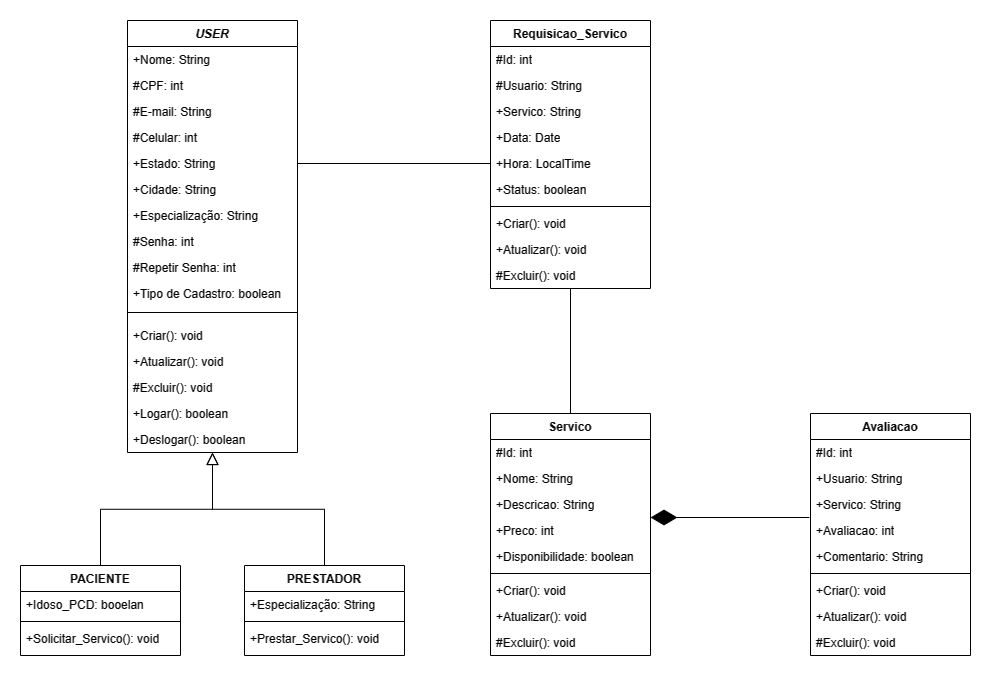

The diagram above was exported from draw.io. Its source (the exported page's mxGraphModel, read from the mxfile embedded in the PNG):
<mxGraphModel dx="2062" dy="673" grid="1" gridSize="10" guides="1" tooltips="1" connect="1" arrows="1" fold="1" page="1" pageScale="1" pageWidth="827" pageHeight="1169" math="0" shadow="0">
  <root>
    <mxCell id="WIyWlLk6GJQsqaUBKTNV-0" />
    <mxCell id="WIyWlLk6GJQsqaUBKTNV-1" parent="WIyWlLk6GJQsqaUBKTNV-0" />
    <mxCell id="zkfFHV4jXpPFQw0GAbJ--0" value="USER" style="swimlane;fontStyle=3;align=center;verticalAlign=top;childLayout=stackLayout;horizontal=1;startSize=26;horizontalStack=0;resizeParent=1;resizeLast=0;collapsible=1;marginBottom=0;rounded=0;shadow=0;strokeWidth=1;" parent="WIyWlLk6GJQsqaUBKTNV-1" vertex="1">
      <mxGeometry x="-473" y="70" width="170" height="432" as="geometry">
        <mxRectangle x="230" y="30" width="160" height="26" as="alternateBounds" />
      </mxGeometry>
    </mxCell>
    <mxCell id="zkfFHV4jXpPFQw0GAbJ--1" value="+Nome: String" style="text;align=left;verticalAlign=top;spacingLeft=4;spacingRight=4;overflow=hidden;rotatable=0;points=[[0,0.5],[1,0.5]];portConstraint=eastwest;" parent="zkfFHV4jXpPFQw0GAbJ--0" vertex="1">
      <mxGeometry y="26" width="170" height="26" as="geometry" />
    </mxCell>
    <mxCell id="zkfFHV4jXpPFQw0GAbJ--2" value="#CPF: int" style="text;align=left;verticalAlign=top;spacingLeft=4;spacingRight=4;overflow=hidden;rotatable=0;points=[[0,0.5],[1,0.5]];portConstraint=eastwest;rounded=0;shadow=0;html=0;" parent="zkfFHV4jXpPFQw0GAbJ--0" vertex="1">
      <mxGeometry y="52" width="170" height="26" as="geometry" />
    </mxCell>
    <mxCell id="zkfFHV4jXpPFQw0GAbJ--3" value="#E-mail: String" style="text;align=left;verticalAlign=top;spacingLeft=4;spacingRight=4;overflow=hidden;rotatable=0;points=[[0,0.5],[1,0.5]];portConstraint=eastwest;rounded=0;shadow=0;html=0;" parent="zkfFHV4jXpPFQw0GAbJ--0" vertex="1">
      <mxGeometry y="78" width="170" height="26" as="geometry" />
    </mxCell>
    <mxCell id="dPO_gAGvyf3jFq5GSOOX-3" value="#Celular: int" style="text;align=left;verticalAlign=top;spacingLeft=4;spacingRight=4;overflow=hidden;rotatable=0;points=[[0,0.5],[1,0.5]];portConstraint=eastwest;rounded=0;shadow=0;html=0;" parent="zkfFHV4jXpPFQw0GAbJ--0" vertex="1">
      <mxGeometry y="104" width="170" height="26" as="geometry" />
    </mxCell>
    <mxCell id="dPO_gAGvyf3jFq5GSOOX-4" value="+Estado: String" style="text;align=left;verticalAlign=top;spacingLeft=4;spacingRight=4;overflow=hidden;rotatable=0;points=[[0,0.5],[1,0.5]];portConstraint=eastwest;rounded=0;shadow=0;html=0;" parent="zkfFHV4jXpPFQw0GAbJ--0" vertex="1">
      <mxGeometry y="130" width="170" height="26" as="geometry" />
    </mxCell>
    <mxCell id="MQIMUDwmipBe1BfpWSSB-1" value="+Cidade: String" style="text;align=left;verticalAlign=top;spacingLeft=4;spacingRight=4;overflow=hidden;rotatable=0;points=[[0,0.5],[1,0.5]];portConstraint=eastwest;rounded=0;shadow=0;html=0;" parent="zkfFHV4jXpPFQw0GAbJ--0" vertex="1">
      <mxGeometry y="156" width="170" height="26" as="geometry" />
    </mxCell>
    <mxCell id="rSdjnaDFj6pbthbe_PGD-0" value="+Especialização: String" style="text;align=left;verticalAlign=top;spacingLeft=4;spacingRight=4;overflow=hidden;rotatable=0;points=[[0,0.5],[1,0.5]];portConstraint=eastwest;rounded=0;shadow=0;html=0;" parent="zkfFHV4jXpPFQw0GAbJ--0" vertex="1">
      <mxGeometry y="182" width="170" height="26" as="geometry" />
    </mxCell>
    <mxCell id="dPO_gAGvyf3jFq5GSOOX-1" value="#Senha: int" style="text;align=left;verticalAlign=top;spacingLeft=4;spacingRight=4;overflow=hidden;rotatable=0;points=[[0,0.5],[1,0.5]];portConstraint=eastwest;rounded=0;shadow=0;html=0;" parent="zkfFHV4jXpPFQw0GAbJ--0" vertex="1">
      <mxGeometry y="208" width="170" height="26" as="geometry" />
    </mxCell>
    <mxCell id="MQIMUDwmipBe1BfpWSSB-0" value="#Repetir Senha: int" style="text;align=left;verticalAlign=top;spacingLeft=4;spacingRight=4;overflow=hidden;rotatable=0;points=[[0,0.5],[1,0.5]];portConstraint=eastwest;rounded=0;shadow=0;html=0;" parent="zkfFHV4jXpPFQw0GAbJ--0" vertex="1">
      <mxGeometry y="234" width="170" height="26" as="geometry" />
    </mxCell>
    <mxCell id="dPO_gAGvyf3jFq5GSOOX-5" value="+Tipo de Cadastro: boolean" style="text;align=left;verticalAlign=top;spacingLeft=4;spacingRight=4;overflow=hidden;rotatable=0;points=[[0,0.5],[1,0.5]];portConstraint=eastwest;rounded=0;shadow=0;html=0;" parent="zkfFHV4jXpPFQw0GAbJ--0" vertex="1">
      <mxGeometry y="260" width="170" height="22" as="geometry" />
    </mxCell>
    <mxCell id="zkfFHV4jXpPFQw0GAbJ--4" value="" style="line;html=1;strokeWidth=1;align=left;verticalAlign=middle;spacingTop=-1;spacingLeft=3;spacingRight=3;rotatable=0;labelPosition=right;points=[];portConstraint=eastwest;" parent="zkfFHV4jXpPFQw0GAbJ--0" vertex="1">
      <mxGeometry y="282" width="170" height="20" as="geometry" />
    </mxCell>
    <mxCell id="rSdjnaDFj6pbthbe_PGD-2" value="+Criar(): void" style="text;align=left;verticalAlign=top;spacingLeft=4;spacingRight=4;overflow=hidden;rotatable=0;points=[[0,0.5],[1,0.5]];portConstraint=eastwest;" parent="zkfFHV4jXpPFQw0GAbJ--0" vertex="1">
      <mxGeometry y="302" width="170" height="26" as="geometry" />
    </mxCell>
    <mxCell id="rSdjnaDFj6pbthbe_PGD-1" value="+Atualizar(): void" style="text;align=left;verticalAlign=top;spacingLeft=4;spacingRight=4;overflow=hidden;rotatable=0;points=[[0,0.5],[1,0.5]];portConstraint=eastwest;" parent="zkfFHV4jXpPFQw0GAbJ--0" vertex="1">
      <mxGeometry y="328" width="170" height="26" as="geometry" />
    </mxCell>
    <mxCell id="rSdjnaDFj6pbthbe_PGD-3" value="#Excluir(): void" style="text;align=left;verticalAlign=top;spacingLeft=4;spacingRight=4;overflow=hidden;rotatable=0;points=[[0,0.5],[1,0.5]];portConstraint=eastwest;" parent="zkfFHV4jXpPFQw0GAbJ--0" vertex="1">
      <mxGeometry y="354" width="170" height="26" as="geometry" />
    </mxCell>
    <mxCell id="rSdjnaDFj6pbthbe_PGD-7" value="+Logar(): boolean" style="text;align=left;verticalAlign=top;spacingLeft=4;spacingRight=4;overflow=hidden;rotatable=0;points=[[0,0.5],[1,0.5]];portConstraint=eastwest;" parent="zkfFHV4jXpPFQw0GAbJ--0" vertex="1">
      <mxGeometry y="380" width="170" height="26" as="geometry" />
    </mxCell>
    <mxCell id="zkfFHV4jXpPFQw0GAbJ--5" value="+Deslogar(): boolean" style="text;align=left;verticalAlign=top;spacingLeft=4;spacingRight=4;overflow=hidden;rotatable=0;points=[[0,0.5],[1,0.5]];portConstraint=eastwest;" parent="zkfFHV4jXpPFQw0GAbJ--0" vertex="1">
      <mxGeometry y="406" width="170" height="26" as="geometry" />
    </mxCell>
    <mxCell id="zkfFHV4jXpPFQw0GAbJ--6" value="PACIENTE" style="swimlane;fontStyle=1;align=center;verticalAlign=top;childLayout=stackLayout;horizontal=1;startSize=26;horizontalStack=0;resizeParent=1;resizeLast=0;collapsible=1;marginBottom=0;rounded=0;shadow=0;strokeWidth=1;" parent="WIyWlLk6GJQsqaUBKTNV-1" vertex="1">
      <mxGeometry x="-580" y="615" width="160" height="90" as="geometry">
        <mxRectangle x="120" y="360" width="160" height="26" as="alternateBounds" />
      </mxGeometry>
    </mxCell>
    <mxCell id="dPO_gAGvyf3jFq5GSOOX-12" value="+Idoso_PCD: booelan" style="text;align=left;verticalAlign=top;spacingLeft=4;spacingRight=4;overflow=hidden;rotatable=0;points=[[0,0.5],[1,0.5]];portConstraint=eastwest;" parent="zkfFHV4jXpPFQw0GAbJ--6" vertex="1">
      <mxGeometry y="26" width="160" height="26" as="geometry" />
    </mxCell>
    <mxCell id="zkfFHV4jXpPFQw0GAbJ--9" value="" style="line;html=1;strokeWidth=1;align=left;verticalAlign=middle;spacingTop=-1;spacingLeft=3;spacingRight=3;rotatable=0;labelPosition=right;points=[];portConstraint=eastwest;" parent="zkfFHV4jXpPFQw0GAbJ--6" vertex="1">
      <mxGeometry y="52" width="160" height="8" as="geometry" />
    </mxCell>
    <mxCell id="zkfFHV4jXpPFQw0GAbJ--7" value="+Solicitar_Servico(): void" style="text;align=left;verticalAlign=top;spacingLeft=4;spacingRight=4;overflow=hidden;rotatable=0;points=[[0,0.5],[1,0.5]];portConstraint=eastwest;" parent="zkfFHV4jXpPFQw0GAbJ--6" vertex="1">
      <mxGeometry y="60" width="160" height="26" as="geometry" />
    </mxCell>
    <mxCell id="zkfFHV4jXpPFQw0GAbJ--12" value="" style="endArrow=block;endSize=10;endFill=0;shadow=0;strokeWidth=1;rounded=0;edgeStyle=elbowEdgeStyle;elbow=vertical;exitX=0.5;exitY=0;exitDx=0;exitDy=0;" parent="WIyWlLk6GJQsqaUBKTNV-1" source="zkfFHV4jXpPFQw0GAbJ--6" target="zkfFHV4jXpPFQw0GAbJ--0" edge="1">
      <mxGeometry width="160" relative="1" as="geometry">
        <mxPoint x="-500" y="610" as="sourcePoint" />
        <mxPoint x="-493" y="253" as="targetPoint" />
      </mxGeometry>
    </mxCell>
    <mxCell id="zkfFHV4jXpPFQw0GAbJ--16" value="" style="endArrow=block;endSize=10;endFill=0;shadow=0;strokeWidth=1;rounded=0;edgeStyle=elbowEdgeStyle;elbow=vertical;exitX=0.5;exitY=0;exitDx=0;exitDy=0;" parent="WIyWlLk6GJQsqaUBKTNV-1" source="dPO_gAGvyf3jFq5GSOOX-6" target="zkfFHV4jXpPFQw0GAbJ--0" edge="1">
      <mxGeometry width="160" relative="1" as="geometry">
        <mxPoint x="-283" y="410" as="sourcePoint" />
        <mxPoint x="-383" y="321" as="targetPoint" />
      </mxGeometry>
    </mxCell>
    <mxCell id="dPO_gAGvyf3jFq5GSOOX-6" value="PRESTADOR" style="swimlane;fontStyle=1;align=center;verticalAlign=top;childLayout=stackLayout;horizontal=1;startSize=26;horizontalStack=0;resizeParent=1;resizeLast=0;collapsible=1;marginBottom=0;rounded=0;shadow=0;strokeWidth=1;" parent="WIyWlLk6GJQsqaUBKTNV-1" vertex="1">
      <mxGeometry x="-356" y="615" width="160" height="90" as="geometry">
        <mxRectangle x="130" y="380" width="160" height="26" as="alternateBounds" />
      </mxGeometry>
    </mxCell>
    <mxCell id="rSdjnaDFj6pbthbe_PGD-8" value="+Especialização: String" style="text;align=left;verticalAlign=top;spacingLeft=4;spacingRight=4;overflow=hidden;rotatable=0;points=[[0,0.5],[1,0.5]];portConstraint=eastwest;rounded=0;shadow=0;html=0;" parent="dPO_gAGvyf3jFq5GSOOX-6" vertex="1">
      <mxGeometry y="26" width="160" height="26" as="geometry" />
    </mxCell>
    <mxCell id="dPO_gAGvyf3jFq5GSOOX-9" value="" style="line;html=1;strokeWidth=1;align=left;verticalAlign=middle;spacingTop=-1;spacingLeft=3;spacingRight=3;rotatable=0;labelPosition=right;points=[];portConstraint=eastwest;" parent="dPO_gAGvyf3jFq5GSOOX-6" vertex="1">
      <mxGeometry y="52" width="160" height="8" as="geometry" />
    </mxCell>
    <mxCell id="dPO_gAGvyf3jFq5GSOOX-7" value="+Prestar_Servico(): void" style="text;align=left;verticalAlign=top;spacingLeft=4;spacingRight=4;overflow=hidden;rotatable=0;points=[[0,0.5],[1,0.5]];portConstraint=eastwest;" parent="dPO_gAGvyf3jFq5GSOOX-6" vertex="1">
      <mxGeometry y="60" width="160" height="26" as="geometry" />
    </mxCell>
    <mxCell id="rSdjnaDFj6pbthbe_PGD-9" value="Servico" style="swimlane;fontStyle=1;align=center;verticalAlign=top;childLayout=stackLayout;horizontal=1;startSize=26;horizontalStack=0;resizeParent=1;resizeParentMax=0;resizeLast=0;collapsible=1;marginBottom=0;whiteSpace=wrap;html=1;" parent="WIyWlLk6GJQsqaUBKTNV-1" vertex="1">
      <mxGeometry x="-110" y="463" width="160" height="242" as="geometry" />
    </mxCell>
    <mxCell id="rSdjnaDFj6pbthbe_PGD-10" value="#Id: int" style="text;strokeColor=none;fillColor=none;align=left;verticalAlign=top;spacingLeft=4;spacingRight=4;overflow=hidden;rotatable=0;points=[[0,0.5],[1,0.5]];portConstraint=eastwest;whiteSpace=wrap;html=1;" parent="rSdjnaDFj6pbthbe_PGD-9" vertex="1">
      <mxGeometry y="26" width="160" height="26" as="geometry" />
    </mxCell>
    <mxCell id="rSdjnaDFj6pbthbe_PGD-20" value="+Nome: String" style="text;strokeColor=none;fillColor=none;align=left;verticalAlign=top;spacingLeft=4;spacingRight=4;overflow=hidden;rotatable=0;points=[[0,0.5],[1,0.5]];portConstraint=eastwest;whiteSpace=wrap;html=1;" parent="rSdjnaDFj6pbthbe_PGD-9" vertex="1">
      <mxGeometry y="52" width="160" height="26" as="geometry" />
    </mxCell>
    <mxCell id="rSdjnaDFj6pbthbe_PGD-19" value="+Descricao: String" style="text;strokeColor=none;fillColor=none;align=left;verticalAlign=top;spacingLeft=4;spacingRight=4;overflow=hidden;rotatable=0;points=[[0,0.5],[1,0.5]];portConstraint=eastwest;whiteSpace=wrap;html=1;" parent="rSdjnaDFj6pbthbe_PGD-9" vertex="1">
      <mxGeometry y="78" width="160" height="26" as="geometry" />
    </mxCell>
    <mxCell id="rSdjnaDFj6pbthbe_PGD-21" value="+Preco: int" style="text;strokeColor=none;fillColor=none;align=left;verticalAlign=top;spacingLeft=4;spacingRight=4;overflow=hidden;rotatable=0;points=[[0,0.5],[1,0.5]];portConstraint=eastwest;whiteSpace=wrap;html=1;" parent="rSdjnaDFj6pbthbe_PGD-9" vertex="1">
      <mxGeometry y="104" width="160" height="26" as="geometry" />
    </mxCell>
    <mxCell id="rSdjnaDFj6pbthbe_PGD-13" value="+Disponibilidade: boolean" style="text;strokeColor=none;fillColor=none;align=left;verticalAlign=top;spacingLeft=4;spacingRight=4;overflow=hidden;rotatable=0;points=[[0,0.5],[1,0.5]];portConstraint=eastwest;whiteSpace=wrap;html=1;" parent="rSdjnaDFj6pbthbe_PGD-9" vertex="1">
      <mxGeometry y="130" width="160" height="26" as="geometry" />
    </mxCell>
    <mxCell id="rSdjnaDFj6pbthbe_PGD-11" value="" style="line;strokeWidth=1;fillColor=none;align=left;verticalAlign=middle;spacingTop=-1;spacingLeft=3;spacingRight=3;rotatable=0;labelPosition=right;points=[];portConstraint=eastwest;strokeColor=inherit;" parent="rSdjnaDFj6pbthbe_PGD-9" vertex="1">
      <mxGeometry y="156" width="160" height="8" as="geometry" />
    </mxCell>
    <mxCell id="rSdjnaDFj6pbthbe_PGD-23" value="+Criar(): void" style="text;align=left;verticalAlign=top;spacingLeft=4;spacingRight=4;overflow=hidden;rotatable=0;points=[[0,0.5],[1,0.5]];portConstraint=eastwest;" parent="rSdjnaDFj6pbthbe_PGD-9" vertex="1">
      <mxGeometry y="164" width="160" height="26" as="geometry" />
    </mxCell>
    <mxCell id="rSdjnaDFj6pbthbe_PGD-24" value="+Atualizar(): void" style="text;align=left;verticalAlign=top;spacingLeft=4;spacingRight=4;overflow=hidden;rotatable=0;points=[[0,0.5],[1,0.5]];portConstraint=eastwest;" parent="rSdjnaDFj6pbthbe_PGD-9" vertex="1">
      <mxGeometry y="190" width="160" height="26" as="geometry" />
    </mxCell>
    <mxCell id="rSdjnaDFj6pbthbe_PGD-25" value="#Excluir(): void" style="text;align=left;verticalAlign=top;spacingLeft=4;spacingRight=4;overflow=hidden;rotatable=0;points=[[0,0.5],[1,0.5]];portConstraint=eastwest;" parent="rSdjnaDFj6pbthbe_PGD-9" vertex="1">
      <mxGeometry y="216" width="160" height="26" as="geometry" />
    </mxCell>
    <mxCell id="rSdjnaDFj6pbthbe_PGD-26" value="Requisicao_Servico" style="swimlane;fontStyle=1;align=center;verticalAlign=top;childLayout=stackLayout;horizontal=1;startSize=26;horizontalStack=0;resizeParent=1;resizeParentMax=0;resizeLast=0;collapsible=1;marginBottom=0;whiteSpace=wrap;html=1;" parent="WIyWlLk6GJQsqaUBKTNV-1" vertex="1">
      <mxGeometry x="-110" y="70" width="160" height="268" as="geometry" />
    </mxCell>
    <mxCell id="rSdjnaDFj6pbthbe_PGD-30" value="#Id: int" style="text;strokeColor=none;fillColor=none;align=left;verticalAlign=top;spacingLeft=4;spacingRight=4;overflow=hidden;rotatable=0;points=[[0,0.5],[1,0.5]];portConstraint=eastwest;whiteSpace=wrap;html=1;" parent="rSdjnaDFj6pbthbe_PGD-26" vertex="1">
      <mxGeometry y="26" width="160" height="26" as="geometry" />
    </mxCell>
    <mxCell id="rSdjnaDFj6pbthbe_PGD-27" value="#Usuario: String" style="text;strokeColor=none;fillColor=none;align=left;verticalAlign=top;spacingLeft=4;spacingRight=4;overflow=hidden;rotatable=0;points=[[0,0.5],[1,0.5]];portConstraint=eastwest;whiteSpace=wrap;html=1;" parent="rSdjnaDFj6pbthbe_PGD-26" vertex="1">
      <mxGeometry y="52" width="160" height="26" as="geometry" />
    </mxCell>
    <mxCell id="rSdjnaDFj6pbthbe_PGD-31" value="+Servico: String" style="text;strokeColor=none;fillColor=none;align=left;verticalAlign=top;spacingLeft=4;spacingRight=4;overflow=hidden;rotatable=0;points=[[0,0.5],[1,0.5]];portConstraint=eastwest;whiteSpace=wrap;html=1;" parent="rSdjnaDFj6pbthbe_PGD-26" vertex="1">
      <mxGeometry y="78" width="160" height="26" as="geometry" />
    </mxCell>
    <mxCell id="rSdjnaDFj6pbthbe_PGD-32" value="+Data: Date" style="text;strokeColor=none;fillColor=none;align=left;verticalAlign=top;spacingLeft=4;spacingRight=4;overflow=hidden;rotatable=0;points=[[0,0.5],[1,0.5]];portConstraint=eastwest;whiteSpace=wrap;html=1;" parent="rSdjnaDFj6pbthbe_PGD-26" vertex="1">
      <mxGeometry y="104" width="160" height="26" as="geometry" />
    </mxCell>
    <mxCell id="rSdjnaDFj6pbthbe_PGD-33" value="+Hora:&amp;nbsp;LocalTime" style="text;strokeColor=none;fillColor=none;align=left;verticalAlign=top;spacingLeft=4;spacingRight=4;overflow=hidden;rotatable=0;points=[[0,0.5],[1,0.5]];portConstraint=eastwest;whiteSpace=wrap;html=1;" parent="rSdjnaDFj6pbthbe_PGD-26" vertex="1">
      <mxGeometry y="130" width="160" height="26" as="geometry" />
    </mxCell>
    <mxCell id="rSdjnaDFj6pbthbe_PGD-34" value="+Status: boolean" style="text;strokeColor=none;fillColor=none;align=left;verticalAlign=top;spacingLeft=4;spacingRight=4;overflow=hidden;rotatable=0;points=[[0,0.5],[1,0.5]];portConstraint=eastwest;whiteSpace=wrap;html=1;" parent="rSdjnaDFj6pbthbe_PGD-26" vertex="1">
      <mxGeometry y="156" width="160" height="26" as="geometry" />
    </mxCell>
    <mxCell id="rSdjnaDFj6pbthbe_PGD-28" value="" style="line;strokeWidth=1;fillColor=none;align=left;verticalAlign=middle;spacingTop=-1;spacingLeft=3;spacingRight=3;rotatable=0;labelPosition=right;points=[];portConstraint=eastwest;strokeColor=inherit;" parent="rSdjnaDFj6pbthbe_PGD-26" vertex="1">
      <mxGeometry y="182" width="160" height="8" as="geometry" />
    </mxCell>
    <mxCell id="rSdjnaDFj6pbthbe_PGD-35" value="+Criar(): void" style="text;align=left;verticalAlign=top;spacingLeft=4;spacingRight=4;overflow=hidden;rotatable=0;points=[[0,0.5],[1,0.5]];portConstraint=eastwest;" parent="rSdjnaDFj6pbthbe_PGD-26" vertex="1">
      <mxGeometry y="190" width="160" height="26" as="geometry" />
    </mxCell>
    <mxCell id="rSdjnaDFj6pbthbe_PGD-36" value="+Atualizar(): void" style="text;align=left;verticalAlign=top;spacingLeft=4;spacingRight=4;overflow=hidden;rotatable=0;points=[[0,0.5],[1,0.5]];portConstraint=eastwest;" parent="rSdjnaDFj6pbthbe_PGD-26" vertex="1">
      <mxGeometry y="216" width="160" height="26" as="geometry" />
    </mxCell>
    <mxCell id="rSdjnaDFj6pbthbe_PGD-37" value="#Excluir(): void" style="text;align=left;verticalAlign=top;spacingLeft=4;spacingRight=4;overflow=hidden;rotatable=0;points=[[0,0.5],[1,0.5]];portConstraint=eastwest;" parent="rSdjnaDFj6pbthbe_PGD-26" vertex="1">
      <mxGeometry y="242" width="160" height="26" as="geometry" />
    </mxCell>
    <mxCell id="rSdjnaDFj6pbthbe_PGD-38" value="Avaliacao" style="swimlane;fontStyle=1;align=center;verticalAlign=top;childLayout=stackLayout;horizontal=1;startSize=26;horizontalStack=0;resizeParent=1;resizeParentMax=0;resizeLast=0;collapsible=1;marginBottom=0;whiteSpace=wrap;html=1;" parent="WIyWlLk6GJQsqaUBKTNV-1" vertex="1">
      <mxGeometry x="210" y="463" width="160" height="242" as="geometry" />
    </mxCell>
    <mxCell id="rSdjnaDFj6pbthbe_PGD-42" value="#Id: int" style="text;strokeColor=none;fillColor=none;align=left;verticalAlign=top;spacingLeft=4;spacingRight=4;overflow=hidden;rotatable=0;points=[[0,0.5],[1,0.5]];portConstraint=eastwest;whiteSpace=wrap;html=1;" parent="rSdjnaDFj6pbthbe_PGD-38" vertex="1">
      <mxGeometry y="26" width="160" height="26" as="geometry" />
    </mxCell>
    <mxCell id="rSdjnaDFj6pbthbe_PGD-43" value="+Usuario: String" style="text;strokeColor=none;fillColor=none;align=left;verticalAlign=top;spacingLeft=4;spacingRight=4;overflow=hidden;rotatable=0;points=[[0,0.5],[1,0.5]];portConstraint=eastwest;whiteSpace=wrap;html=1;" parent="rSdjnaDFj6pbthbe_PGD-38" vertex="1">
      <mxGeometry y="52" width="160" height="26" as="geometry" />
    </mxCell>
    <mxCell id="rSdjnaDFj6pbthbe_PGD-44" value="+Servico: String" style="text;strokeColor=none;fillColor=none;align=left;verticalAlign=top;spacingLeft=4;spacingRight=4;overflow=hidden;rotatable=0;points=[[0,0.5],[1,0.5]];portConstraint=eastwest;whiteSpace=wrap;html=1;" parent="rSdjnaDFj6pbthbe_PGD-38" vertex="1">
      <mxGeometry y="78" width="160" height="26" as="geometry" />
    </mxCell>
    <mxCell id="rSdjnaDFj6pbthbe_PGD-45" value="+Avaliacao: int" style="text;strokeColor=none;fillColor=none;align=left;verticalAlign=top;spacingLeft=4;spacingRight=4;overflow=hidden;rotatable=0;points=[[0,0.5],[1,0.5]];portConstraint=eastwest;whiteSpace=wrap;html=1;" parent="rSdjnaDFj6pbthbe_PGD-38" vertex="1">
      <mxGeometry y="104" width="160" height="26" as="geometry" />
    </mxCell>
    <mxCell id="rSdjnaDFj6pbthbe_PGD-46" value="+Comentario: String" style="text;strokeColor=none;fillColor=none;align=left;verticalAlign=top;spacingLeft=4;spacingRight=4;overflow=hidden;rotatable=0;points=[[0,0.5],[1,0.5]];portConstraint=eastwest;whiteSpace=wrap;html=1;" parent="rSdjnaDFj6pbthbe_PGD-38" vertex="1">
      <mxGeometry y="130" width="160" height="26" as="geometry" />
    </mxCell>
    <mxCell id="rSdjnaDFj6pbthbe_PGD-40" value="" style="line;strokeWidth=1;fillColor=none;align=left;verticalAlign=middle;spacingTop=-1;spacingLeft=3;spacingRight=3;rotatable=0;labelPosition=right;points=[];portConstraint=eastwest;strokeColor=inherit;" parent="rSdjnaDFj6pbthbe_PGD-38" vertex="1">
      <mxGeometry y="156" width="160" height="8" as="geometry" />
    </mxCell>
    <mxCell id="rSdjnaDFj6pbthbe_PGD-47" value="+Criar(): void" style="text;align=left;verticalAlign=top;spacingLeft=4;spacingRight=4;overflow=hidden;rotatable=0;points=[[0,0.5],[1,0.5]];portConstraint=eastwest;" parent="rSdjnaDFj6pbthbe_PGD-38" vertex="1">
      <mxGeometry y="164" width="160" height="26" as="geometry" />
    </mxCell>
    <mxCell id="rSdjnaDFj6pbthbe_PGD-48" value="+Atualizar(): void" style="text;align=left;verticalAlign=top;spacingLeft=4;spacingRight=4;overflow=hidden;rotatable=0;points=[[0,0.5],[1,0.5]];portConstraint=eastwest;" parent="rSdjnaDFj6pbthbe_PGD-38" vertex="1">
      <mxGeometry y="190" width="160" height="26" as="geometry" />
    </mxCell>
    <mxCell id="rSdjnaDFj6pbthbe_PGD-49" value="#Excluir(): void" style="text;align=left;verticalAlign=top;spacingLeft=4;spacingRight=4;overflow=hidden;rotatable=0;points=[[0,0.5],[1,0.5]];portConstraint=eastwest;" parent="rSdjnaDFj6pbthbe_PGD-38" vertex="1">
      <mxGeometry y="216" width="160" height="26" as="geometry" />
    </mxCell>
    <mxCell id="rSdjnaDFj6pbthbe_PGD-51" value="" style="endArrow=diamondThin;endFill=1;endSize=24;html=1;rounded=0;exitX=-0.007;exitY=0;exitDx=0;exitDy=0;exitPerimeter=0;" parent="WIyWlLk6GJQsqaUBKTNV-1" edge="1" source="rSdjnaDFj6pbthbe_PGD-45">
      <mxGeometry width="160" relative="1" as="geometry">
        <mxPoint x="205.19999999999985" y="942.81" as="sourcePoint" />
        <mxPoint x="50" y="567" as="targetPoint" />
      </mxGeometry>
    </mxCell>
    <mxCell id="uzaSLNyFU8LrQlrdOfT6-1" value="" style="endArrow=none;html=1;rounded=0;" edge="1" parent="WIyWlLk6GJQsqaUBKTNV-1" source="rSdjnaDFj6pbthbe_PGD-9" target="rSdjnaDFj6pbthbe_PGD-37">
      <mxGeometry width="50" height="50" relative="1" as="geometry">
        <mxPoint x="-100" y="500" as="sourcePoint" />
        <mxPoint x="-50" y="450" as="targetPoint" />
      </mxGeometry>
    </mxCell>
    <mxCell id="uzaSLNyFU8LrQlrdOfT6-2" value="" style="endArrow=none;html=1;rounded=0;entryX=0;entryY=0.5;entryDx=0;entryDy=0;exitX=1;exitY=0.5;exitDx=0;exitDy=0;" edge="1" parent="WIyWlLk6GJQsqaUBKTNV-1" source="dPO_gAGvyf3jFq5GSOOX-4" target="rSdjnaDFj6pbthbe_PGD-33">
      <mxGeometry width="50" height="50" relative="1" as="geometry">
        <mxPoint x="-210" y="229" as="sourcePoint" />
        <mxPoint x="-160" y="179" as="targetPoint" />
      </mxGeometry>
    </mxCell>
  </root>
</mxGraphModel>